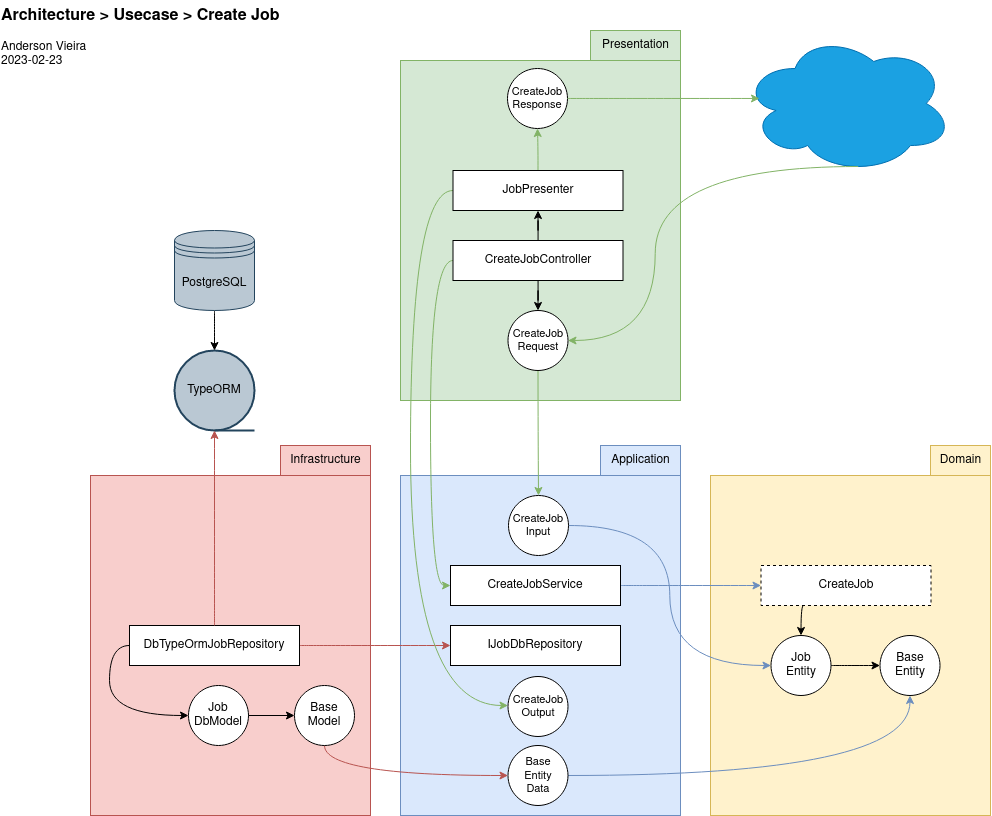

The diagram above was exported from draw.io. Its source (the exported page's mxGraphModel, read from the mxfile embedded in the PNG):
<mxGraphModel dx="1983" dy="1136" grid="0" gridSize="10" guides="1" tooltips="1" connect="1" arrows="1" fold="1" page="1" pageScale="1" pageWidth="1100" pageHeight="850" math="0" shadow="0">
  <root>
    <mxCell id="ksvXmqmp1CEtD64I8Enr-0" />
    <mxCell id="ksvXmqmp1CEtD64I8Enr-1" parent="ksvXmqmp1CEtD64I8Enr-0" />
    <mxCell id="ksvXmqmp1CEtD64I8Enr-2" value="" style="rounded=0;whiteSpace=wrap;html=1;fillColor=#fff2cc;strokeColor=#d6b656;" vertex="1" parent="ksvXmqmp1CEtD64I8Enr-1">
      <mxGeometry x="723" y="486" width="280" height="340" as="geometry" />
    </mxCell>
    <mxCell id="ksvXmqmp1CEtD64I8Enr-3" value="Domain" style="text;html=1;align=center;verticalAlign=middle;resizable=0;points=[];autosize=1;strokeColor=#d6b656;fillColor=#fff2cc;" vertex="1" parent="ksvXmqmp1CEtD64I8Enr-1">
      <mxGeometry x="943" y="456" width="60" height="30" as="geometry" />
    </mxCell>
    <mxCell id="ksvXmqmp1CEtD64I8Enr-4" style="edgeStyle=orthogonalEdgeStyle;rounded=0;orthogonalLoop=1;jettySize=auto;html=1;exitX=0.25;exitY=1;exitDx=0;exitDy=0;entryX=0.5;entryY=0;entryDx=0;entryDy=0;curved=1;" edge="1" parent="ksvXmqmp1CEtD64I8Enr-1" source="ksvXmqmp1CEtD64I8Enr-5" target="ksvXmqmp1CEtD64I8Enr-14">
      <mxGeometry relative="1" as="geometry" />
    </mxCell>
    <mxCell id="ksvXmqmp1CEtD64I8Enr-5" value="CreateJob" style="rounded=0;whiteSpace=wrap;html=1;dashed=1;" vertex="1" parent="ksvXmqmp1CEtD64I8Enr-1">
      <mxGeometry x="773.5" y="576" width="170" height="40" as="geometry" />
    </mxCell>
    <mxCell id="ksvXmqmp1CEtD64I8Enr-6" value="" style="rounded=0;whiteSpace=wrap;html=1;fillColor=#dae8fc;strokeColor=#6c8ebf;" vertex="1" parent="ksvXmqmp1CEtD64I8Enr-1">
      <mxGeometry x="413" y="486" width="280" height="340" as="geometry" />
    </mxCell>
    <mxCell id="ksvXmqmp1CEtD64I8Enr-7" style="edgeStyle=orthogonalEdgeStyle;rounded=0;orthogonalLoop=1;jettySize=auto;html=1;exitX=1;exitY=0.5;exitDx=0;exitDy=0;entryX=0;entryY=0.5;entryDx=0;entryDy=0;fillColor=#dae8fc;strokeColor=#6c8ebf;curved=1;" edge="1" parent="ksvXmqmp1CEtD64I8Enr-1" source="ksvXmqmp1CEtD64I8Enr-8" target="ksvXmqmp1CEtD64I8Enr-5">
      <mxGeometry relative="1" as="geometry" />
    </mxCell>
    <mxCell id="ksvXmqmp1CEtD64I8Enr-8" value="CreateJobService" style="rounded=0;whiteSpace=wrap;html=1;" vertex="1" parent="ksvXmqmp1CEtD64I8Enr-1">
      <mxGeometry x="463" y="576" width="170" height="40" as="geometry" />
    </mxCell>
    <mxCell id="ksvXmqmp1CEtD64I8Enr-9" value="IJobDbRepository" style="rounded=0;whiteSpace=wrap;html=1;" vertex="1" parent="ksvXmqmp1CEtD64I8Enr-1">
      <mxGeometry x="463" y="636" width="170" height="40" as="geometry" />
    </mxCell>
    <mxCell id="ksvXmqmp1CEtD64I8Enr-10" value="&lt;div&gt;Base&lt;/div&gt;&lt;div&gt;Entity&lt;/div&gt;" style="ellipse;whiteSpace=wrap;html=1;aspect=fixed;" vertex="1" parent="ksvXmqmp1CEtD64I8Enr-1">
      <mxGeometry x="892.5" y="646" width="60" height="60" as="geometry" />
    </mxCell>
    <mxCell id="ksvXmqmp1CEtD64I8Enr-13" style="edgeStyle=orthogonalEdgeStyle;rounded=0;orthogonalLoop=1;jettySize=auto;html=1;exitX=1;exitY=0.5;exitDx=0;exitDy=0;curved=1;" edge="1" parent="ksvXmqmp1CEtD64I8Enr-1" source="ksvXmqmp1CEtD64I8Enr-14" target="ksvXmqmp1CEtD64I8Enr-10">
      <mxGeometry relative="1" as="geometry">
        <mxPoint x="840" y="676" as="targetPoint" />
      </mxGeometry>
    </mxCell>
    <mxCell id="ksvXmqmp1CEtD64I8Enr-14" value="&lt;div&gt;Job&lt;/div&gt;&lt;div&gt;Entity&lt;/div&gt;" style="ellipse;whiteSpace=wrap;html=1;aspect=fixed;" vertex="1" parent="ksvXmqmp1CEtD64I8Enr-1">
      <mxGeometry x="783.5" y="646" width="60" height="60" as="geometry" />
    </mxCell>
    <mxCell id="ksvXmqmp1CEtD64I8Enr-15" value="Application" style="text;html=1;align=center;verticalAlign=middle;resizable=0;points=[];autosize=1;strokeColor=#6c8ebf;fillColor=#dae8fc;" vertex="1" parent="ksvXmqmp1CEtD64I8Enr-1">
      <mxGeometry x="613" y="456" width="80" height="30" as="geometry" />
    </mxCell>
    <mxCell id="ksvXmqmp1CEtD64I8Enr-16" value="" style="group;" connectable="0" vertex="1" parent="ksvXmqmp1CEtD64I8Enr-1">
      <mxGeometry x="103" y="456" width="280" height="370" as="geometry" />
    </mxCell>
    <mxCell id="ksvXmqmp1CEtD64I8Enr-17" value="" style="rounded=0;whiteSpace=wrap;html=1;fillColor=#f8cecc;strokeColor=#b85450;" vertex="1" parent="ksvXmqmp1CEtD64I8Enr-16">
      <mxGeometry y="30" width="280" height="340" as="geometry" />
    </mxCell>
    <mxCell id="ksvXmqmp1CEtD64I8Enr-18" value="Infrastructure" style="text;html=1;align=center;verticalAlign=middle;resizable=0;points=[];autosize=1;strokeColor=#b85450;fillColor=#f8cecc;" vertex="1" parent="ksvXmqmp1CEtD64I8Enr-16">
      <mxGeometry x="190" width="90" height="30" as="geometry" />
    </mxCell>
    <mxCell id="ksvXmqmp1CEtD64I8Enr-22" value="&lt;div&gt;Job&lt;/div&gt;&lt;div&gt;DbModel&lt;br&gt;&lt;/div&gt;" style="ellipse;whiteSpace=wrap;html=1;aspect=fixed;" vertex="1" parent="ksvXmqmp1CEtD64I8Enr-16">
      <mxGeometry x="98" y="240" width="60" height="60" as="geometry" />
    </mxCell>
    <mxCell id="ksvXmqmp1CEtD64I8Enr-19" style="edgeStyle=orthogonalEdgeStyle;rounded=0;orthogonalLoop=1;jettySize=auto;html=1;exitX=0.5;exitY=1;exitDx=0;exitDy=0;entryX=0;entryY=0.5;entryDx=0;entryDy=0;fillColor=#f8cecc;strokeColor=#b85450;curved=1;" edge="1" parent="ksvXmqmp1CEtD64I8Enr-1" source="ksvXmqmp1CEtD64I8Enr-20" target="ksvXmqmp1CEtD64I8Enr-33">
      <mxGeometry relative="1" as="geometry" />
    </mxCell>
    <mxCell id="ksvXmqmp1CEtD64I8Enr-20" value="&lt;div&gt;Base&lt;/div&gt;&lt;div&gt;Model&lt;br&gt;&lt;/div&gt;" style="ellipse;whiteSpace=wrap;html=1;aspect=fixed;" vertex="1" parent="ksvXmqmp1CEtD64I8Enr-1">
      <mxGeometry x="307" y="696" width="60" height="60" as="geometry" />
    </mxCell>
    <mxCell id="ksvXmqmp1CEtD64I8Enr-21" value="" style="edgeStyle=orthogonalEdgeStyle;rounded=0;orthogonalLoop=1;jettySize=auto;html=1;" edge="1" parent="ksvXmqmp1CEtD64I8Enr-1" source="ksvXmqmp1CEtD64I8Enr-22" target="ksvXmqmp1CEtD64I8Enr-20">
      <mxGeometry relative="1" as="geometry" />
    </mxCell>
    <mxCell id="ksvXmqmp1CEtD64I8Enr-25" style="edgeStyle=orthogonalEdgeStyle;rounded=0;orthogonalLoop=1;jettySize=auto;html=1;exitX=1;exitY=0.5;exitDx=0;exitDy=0;fillColor=#f8cecc;strokeColor=#b85450;curved=1;" edge="1" parent="ksvXmqmp1CEtD64I8Enr-1" source="ksvXmqmp1CEtD64I8Enr-27" target="ksvXmqmp1CEtD64I8Enr-9">
      <mxGeometry relative="1" as="geometry">
        <mxPoint x="462" y="656" as="targetPoint" />
      </mxGeometry>
    </mxCell>
    <mxCell id="ksvXmqmp1CEtD64I8Enr-26" style="edgeStyle=orthogonalEdgeStyle;rounded=0;orthogonalLoop=1;jettySize=auto;html=1;entryX=0;entryY=0.5;entryDx=0;entryDy=0;exitX=0;exitY=0.5;exitDx=0;exitDy=0;curved=1;" edge="1" parent="ksvXmqmp1CEtD64I8Enr-1" source="ksvXmqmp1CEtD64I8Enr-27" target="ksvXmqmp1CEtD64I8Enr-22">
      <mxGeometry relative="1" as="geometry">
        <mxPoint x="142" y="726" as="targetPoint" />
      </mxGeometry>
    </mxCell>
    <mxCell id="ksvXmqmp1CEtD64I8Enr-27" value="DbTypeOrmJobRepository" style="rounded=0;whiteSpace=wrap;html=1;" vertex="1" parent="ksvXmqmp1CEtD64I8Enr-1">
      <mxGeometry x="142" y="636" width="170" height="40" as="geometry" />
    </mxCell>
    <mxCell id="ksvXmqmp1CEtD64I8Enr-28" value="TypeORM" style="strokeWidth=2;html=1;shape=mxgraph.flowchart.sequential_data;whiteSpace=wrap;fillColor=#bac8d3;strokeColor=#23445d;" vertex="1" parent="ksvXmqmp1CEtD64I8Enr-1">
      <mxGeometry x="187" y="361" width="80" height="80" as="geometry" />
    </mxCell>
    <mxCell id="ksvXmqmp1CEtD64I8Enr-29" value="" style="edgeStyle=orthogonalEdgeStyle;rounded=0;orthogonalLoop=1;jettySize=auto;html=1;curved=1;" edge="1" parent="ksvXmqmp1CEtD64I8Enr-1" source="ksvXmqmp1CEtD64I8Enr-30" target="ksvXmqmp1CEtD64I8Enr-28">
      <mxGeometry relative="1" as="geometry" />
    </mxCell>
    <mxCell id="ksvXmqmp1CEtD64I8Enr-30" value="PostgreSQL" style="shape=datastore;whiteSpace=wrap;html=1;fillColor=#bac8d3;strokeColor=#23445d;" vertex="1" parent="ksvXmqmp1CEtD64I8Enr-1">
      <mxGeometry x="187" y="241" width="80" height="80" as="geometry" />
    </mxCell>
    <mxCell id="ksvXmqmp1CEtD64I8Enr-31" style="edgeStyle=orthogonalEdgeStyle;rounded=0;orthogonalLoop=1;jettySize=auto;html=1;exitX=0.5;exitY=0;exitDx=0;exitDy=0;entryX=0.5;entryY=1;entryDx=0;entryDy=0;entryPerimeter=0;fillColor=#f8cecc;strokeColor=#b85450;curved=1;" edge="1" parent="ksvXmqmp1CEtD64I8Enr-1" source="ksvXmqmp1CEtD64I8Enr-27" target="ksvXmqmp1CEtD64I8Enr-28">
      <mxGeometry relative="1" as="geometry" />
    </mxCell>
    <mxCell id="ksvXmqmp1CEtD64I8Enr-32" style="edgeStyle=orthogonalEdgeStyle;rounded=0;orthogonalLoop=1;jettySize=auto;html=1;exitX=1;exitY=0.5;exitDx=0;exitDy=0;fillColor=#dae8fc;strokeColor=#6c8ebf;curved=1;" edge="1" parent="ksvXmqmp1CEtD64I8Enr-1" source="ksvXmqmp1CEtD64I8Enr-33" target="ksvXmqmp1CEtD64I8Enr-10">
      <mxGeometry relative="1" as="geometry" />
    </mxCell>
    <mxCell id="ksvXmqmp1CEtD64I8Enr-33" value="&lt;div style=&quot;font-size: 11px;&quot;&gt;Base&lt;/div&gt;&lt;div style=&quot;font-size: 11px;&quot;&gt;Entity&lt;/div&gt;&lt;div style=&quot;font-size: 11px;&quot;&gt;Data&lt;/div&gt;" style="ellipse;whiteSpace=wrap;html=1;aspect=fixed;fontSize=11;" vertex="1" parent="ksvXmqmp1CEtD64I8Enr-1">
      <mxGeometry x="520.5" y="756" width="60" height="60" as="geometry" />
    </mxCell>
    <mxCell id="ksvXmqmp1CEtD64I8Enr-34" value="" style="rounded=0;whiteSpace=wrap;html=1;fillColor=#d5e8d4;strokeColor=#82b366;" vertex="1" parent="ksvXmqmp1CEtD64I8Enr-1">
      <mxGeometry x="413" y="71" width="280" height="340" as="geometry" />
    </mxCell>
    <mxCell id="ksvXmqmp1CEtD64I8Enr-35" value="Presentation" style="text;html=1;align=center;verticalAlign=middle;resizable=0;points=[];autosize=1;strokeColor=#82b366;fillColor=#d5e8d4;" vertex="1" parent="ksvXmqmp1CEtD64I8Enr-1">
      <mxGeometry x="603" y="41" width="90" height="30" as="geometry" />
    </mxCell>
    <mxCell id="ksvXmqmp1CEtD64I8Enr-36" style="edgeStyle=orthogonalEdgeStyle;rounded=0;orthogonalLoop=1;jettySize=auto;html=1;exitX=0;exitY=0.5;exitDx=0;exitDy=0;entryX=0;entryY=0.5;entryDx=0;entryDy=0;fillColor=#d5e8d4;strokeColor=#82b366;curved=1;" edge="1" parent="ksvXmqmp1CEtD64I8Enr-1" source="ksvXmqmp1CEtD64I8Enr-39" target="ksvXmqmp1CEtD64I8Enr-8">
      <mxGeometry relative="1" as="geometry">
        <Array as="points">
          <mxPoint x="443" y="271" />
          <mxPoint x="443" y="596" />
        </Array>
      </mxGeometry>
    </mxCell>
    <mxCell id="ksvXmqmp1CEtD64I8Enr-37" style="edgeStyle=orthogonalEdgeStyle;rounded=0;orthogonalLoop=1;jettySize=auto;html=1;entryX=0.5;entryY=1;entryDx=0;entryDy=0;" edge="1" parent="ksvXmqmp1CEtD64I8Enr-1" source="ksvXmqmp1CEtD64I8Enr-39" target="ksvXmqmp1CEtD64I8Enr-41">
      <mxGeometry relative="1" as="geometry" />
    </mxCell>
    <mxCell id="ksvXmqmp1CEtD64I8Enr-38" value="" style="edgeStyle=orthogonalEdgeStyle;rounded=0;orthogonalLoop=1;jettySize=auto;html=1;" edge="1" parent="ksvXmqmp1CEtD64I8Enr-1" source="ksvXmqmp1CEtD64I8Enr-39" target="ksvXmqmp1CEtD64I8Enr-45">
      <mxGeometry relative="1" as="geometry" />
    </mxCell>
    <mxCell id="ksvXmqmp1CEtD64I8Enr-39" value="CreateJobController" style="rounded=0;whiteSpace=wrap;html=1;shadow=0;" vertex="1" parent="ksvXmqmp1CEtD64I8Enr-1">
      <mxGeometry x="465.5" y="251" width="170" height="40" as="geometry" />
    </mxCell>
    <mxCell id="ksvXmqmp1CEtD64I8Enr-40" style="edgeStyle=orthogonalEdgeStyle;rounded=0;orthogonalLoop=1;jettySize=auto;html=1;exitX=0;exitY=0.5;exitDx=0;exitDy=0;fillColor=#d5e8d4;strokeColor=#82b366;curved=1;" edge="1" parent="ksvXmqmp1CEtD64I8Enr-1" source="ksvXmqmp1CEtD64I8Enr-41" target="ksvXmqmp1CEtD64I8Enr-48">
      <mxGeometry relative="1" as="geometry">
        <mxPoint x="463" y="716" as="targetPoint" />
        <Array as="points">
          <mxPoint x="423" y="201" />
          <mxPoint x="423" y="716" />
        </Array>
      </mxGeometry>
    </mxCell>
    <mxCell id="YORY1guwitdKfOX9Lg_N-2" style="edgeStyle=orthogonalEdgeStyle;rounded=0;orthogonalLoop=1;jettySize=auto;html=1;exitX=0.5;exitY=0;exitDx=0;exitDy=0;entryX=0.5;entryY=1;entryDx=0;entryDy=0;fillColor=#d5e8d4;strokeColor=#82b366;curved=1;" edge="1" parent="ksvXmqmp1CEtD64I8Enr-1" source="ksvXmqmp1CEtD64I8Enr-41" target="YORY1guwitdKfOX9Lg_N-0">
      <mxGeometry relative="1" as="geometry" />
    </mxCell>
    <mxCell id="ksvXmqmp1CEtD64I8Enr-41" value="JobPresenter" style="rounded=0;whiteSpace=wrap;html=1;shadow=0;glass=0;" vertex="1" parent="ksvXmqmp1CEtD64I8Enr-1">
      <mxGeometry x="465.5" y="181" width="170" height="40" as="geometry" />
    </mxCell>
    <mxCell id="ksvXmqmp1CEtD64I8Enr-43" value="&lt;span style=&quot;background-color: rgb(51, 51, 255);&quot;&gt;&lt;br&gt;&lt;/span&gt;" style="ellipse;shape=cloud;whiteSpace=wrap;html=1;fillColor=#1ba1e2;fontColor=#ffffff;strokeColor=#006EAF;" vertex="1" parent="ksvXmqmp1CEtD64I8Enr-1">
      <mxGeometry x="755" y="44" width="210" height="140" as="geometry" />
    </mxCell>
    <mxCell id="ksvXmqmp1CEtD64I8Enr-44" style="edgeStyle=orthogonalEdgeStyle;rounded=0;orthogonalLoop=1;jettySize=auto;html=1;fillColor=#d5e8d4;strokeColor=#82b366;curved=1;" edge="1" parent="ksvXmqmp1CEtD64I8Enr-1" source="ksvXmqmp1CEtD64I8Enr-45" target="ksvXmqmp1CEtD64I8Enr-47">
      <mxGeometry relative="1" as="geometry" />
    </mxCell>
    <mxCell id="ksvXmqmp1CEtD64I8Enr-45" value="&lt;div style=&quot;font-size: 11px;&quot;&gt;CreateJob&lt;/div&gt;&lt;div style=&quot;font-size: 11px;&quot;&gt;Request&lt;br style=&quot;font-size: 11px;&quot;&gt;&lt;/div&gt;" style="ellipse;whiteSpace=wrap;html=1;aspect=fixed;fontSize=11;" vertex="1" parent="ksvXmqmp1CEtD64I8Enr-1">
      <mxGeometry x="520.5" y="321" width="60" height="60" as="geometry" />
    </mxCell>
    <mxCell id="ksvXmqmp1CEtD64I8Enr-46" style="edgeStyle=orthogonalEdgeStyle;rounded=0;orthogonalLoop=1;jettySize=auto;html=1;exitX=1;exitY=0.5;exitDx=0;exitDy=0;entryX=0;entryY=0.5;entryDx=0;entryDy=0;shadow=0;jumpSize=6;strokeColor=#6c8ebf;curved=1;fillColor=#dae8fc;" edge="1" parent="ksvXmqmp1CEtD64I8Enr-1" source="ksvXmqmp1CEtD64I8Enr-47" target="ksvXmqmp1CEtD64I8Enr-14">
      <mxGeometry relative="1" as="geometry" />
    </mxCell>
    <mxCell id="ksvXmqmp1CEtD64I8Enr-47" value="&lt;div style=&quot;font-size: 11px;&quot;&gt;&lt;font style=&quot;font-size: 11px;&quot;&gt;CreateJob&lt;/font&gt;&lt;/div&gt;&lt;div style=&quot;font-size: 11px;&quot;&gt;&lt;font style=&quot;font-size: 11px;&quot;&gt;Input&lt;/font&gt;&lt;/div&gt;" style="ellipse;whiteSpace=wrap;html=1;aspect=fixed;fontSize=11;" vertex="1" parent="ksvXmqmp1CEtD64I8Enr-1">
      <mxGeometry x="521" y="506" width="60" height="60" as="geometry" />
    </mxCell>
    <mxCell id="ksvXmqmp1CEtD64I8Enr-48" value="&lt;div style=&quot;font-size: 11px;&quot;&gt;&lt;font style=&quot;font-size: 11px;&quot;&gt;CreateJob&lt;/font&gt;&lt;/div&gt;&lt;div style=&quot;font-size: 11px;&quot;&gt;&lt;font style=&quot;font-size: 11px;&quot;&gt;Output&lt;/font&gt;&lt;/div&gt;" style="ellipse;whiteSpace=wrap;html=1;aspect=fixed;fontSize=11;" vertex="1" parent="ksvXmqmp1CEtD64I8Enr-1">
      <mxGeometry x="520.5" y="687" width="60" height="60" as="geometry" />
    </mxCell>
    <mxCell id="ksvXmqmp1CEtD64I8Enr-49" value="Architecture &amp;gt; Usecase &amp;gt; Create Job" style="text;whiteSpace=wrap;html=1;fontStyle=1;fontSize=16;" vertex="1" parent="ksvXmqmp1CEtD64I8Enr-1">
      <mxGeometry x="12" y="11" width="322" height="30" as="geometry" />
    </mxCell>
    <mxCell id="ksvXmqmp1CEtD64I8Enr-50" style="edgeStyle=orthogonalEdgeStyle;rounded=0;orthogonalLoop=1;jettySize=auto;html=1;exitX=0.55;exitY=0.95;exitDx=0;exitDy=0;entryX=1;entryY=0.5;entryDx=0;entryDy=0;fillColor=#d5e8d4;strokeColor=#82b366;curved=1;exitPerimeter=0;" edge="1" parent="ksvXmqmp1CEtD64I8Enr-1" source="ksvXmqmp1CEtD64I8Enr-43" target="ksvXmqmp1CEtD64I8Enr-45">
      <mxGeometry relative="1" as="geometry" />
    </mxCell>
    <mxCell id="YORY1guwitdKfOX9Lg_N-0" value="&lt;div style=&quot;font-size: 11px;&quot;&gt;CreateJob&lt;/div&gt;&lt;div style=&quot;font-size: 11px;&quot;&gt;Response&lt;br style=&quot;font-size: 11px;&quot;&gt;&lt;/div&gt;" style="ellipse;whiteSpace=wrap;html=1;aspect=fixed;fontSize=11;" vertex="1" parent="ksvXmqmp1CEtD64I8Enr-1">
      <mxGeometry x="520" y="79" width="60" height="60" as="geometry" />
    </mxCell>
    <mxCell id="YORY1guwitdKfOX9Lg_N-3" style="edgeStyle=orthogonalEdgeStyle;rounded=0;orthogonalLoop=1;jettySize=auto;html=1;entryX=0.081;entryY=0.464;entryDx=0;entryDy=0;entryPerimeter=0;fillColor=#d5e8d4;strokeColor=#82b366;curved=1;" edge="1" parent="ksvXmqmp1CEtD64I8Enr-1" source="YORY1guwitdKfOX9Lg_N-0" target="ksvXmqmp1CEtD64I8Enr-43">
      <mxGeometry relative="1" as="geometry" />
    </mxCell>
    <mxCell id="YORY1guwitdKfOX9Lg_N-4" value="&lt;div&gt;Anderson Vieira&lt;/div&gt;&lt;div&gt;2023-02-23&lt;br&gt;&lt;/div&gt;" style="text;html=1;align=left;verticalAlign=middle;resizable=0;points=[];autosize=1;strokeColor=none;fillColor=none;" vertex="1" parent="ksvXmqmp1CEtD64I8Enr-1">
      <mxGeometry x="12" y="44" width="103" height="41" as="geometry" />
    </mxCell>
  </root>
</mxGraphModel>